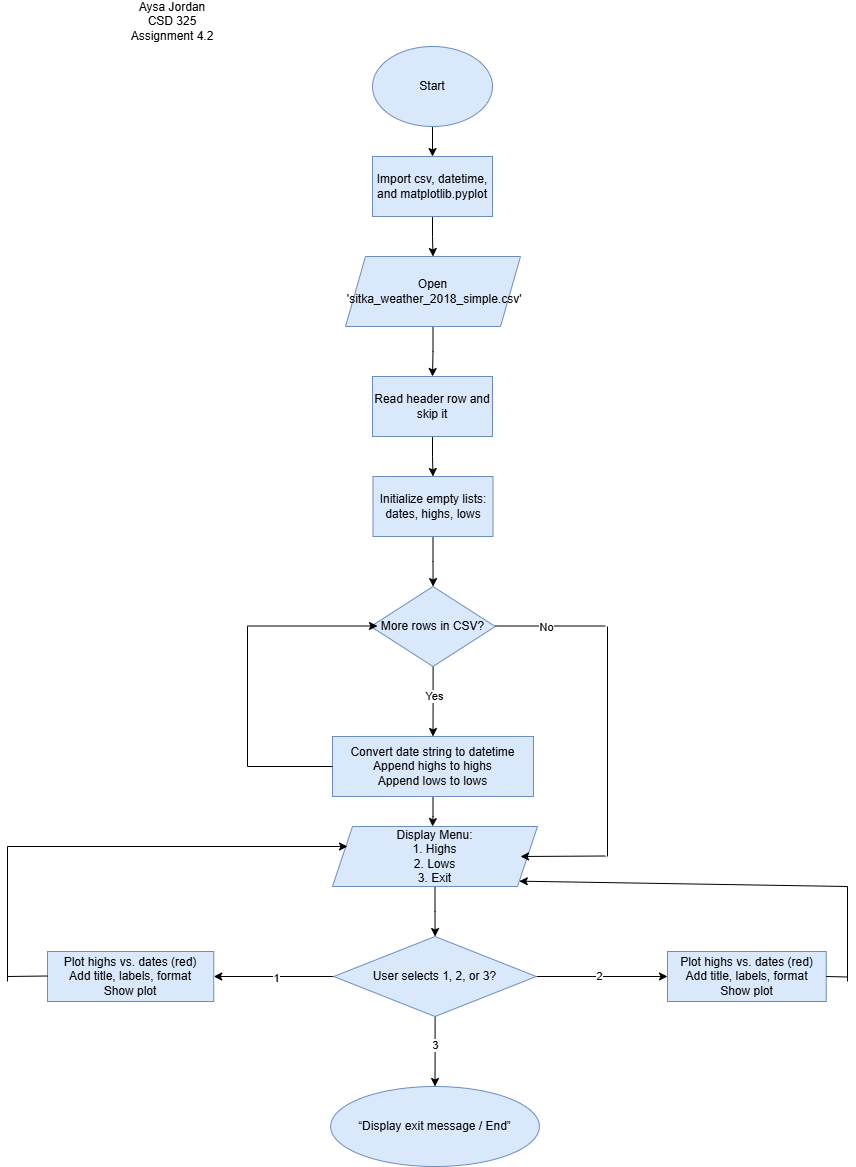

The diagram above was exported from draw.io. Its source (the exported page's mxGraphModel, read from the mxfile embedded in the PNG):
<mxGraphModel dx="1892" dy="623" grid="1" gridSize="10" guides="1" tooltips="1" connect="1" arrows="1" fold="1" page="1" pageScale="1" pageWidth="850" pageHeight="1100" background="#ffffff" math="0" shadow="0">
  <root>
    <mxCell id="0" />
    <mxCell id="1" parent="0" />
    <mxCell id="0hcuK2Uy-N5ledye0pzo-1" value="Aysa Jordan&lt;div&gt;CSD 325&lt;/div&gt;&lt;div&gt;Assignment 4.2&lt;/div&gt;" style="text;html=1;whiteSpace=wrap;strokeColor=none;fillColor=none;align=center;verticalAlign=middle;rounded=0;" parent="1" vertex="1">
      <mxGeometry x="90" y="20" width="150" height="30" as="geometry" />
    </mxCell>
    <mxCell id="0hcuK2Uy-N5ledye0pzo-4" value="" style="edgeStyle=orthogonalEdgeStyle;rounded=0;orthogonalLoop=1;jettySize=auto;html=1;" parent="1" source="0hcuK2Uy-N5ledye0pzo-2" target="0hcuK2Uy-N5ledye0pzo-3" edge="1">
      <mxGeometry relative="1" as="geometry" />
    </mxCell>
    <mxCell id="0hcuK2Uy-N5ledye0pzo-2" value="Start" style="ellipse;whiteSpace=wrap;html=1;fillColor=#dae8fc;strokeColor=#6c8ebf;" parent="1" vertex="1">
      <mxGeometry x="365" y="60" width="120" height="80" as="geometry" />
    </mxCell>
    <mxCell id="0hcuK2Uy-N5ledye0pzo-6" value="" style="edgeStyle=orthogonalEdgeStyle;rounded=0;orthogonalLoop=1;jettySize=auto;html=1;" parent="1" source="0hcuK2Uy-N5ledye0pzo-3" target="0hcuK2Uy-N5ledye0pzo-5" edge="1">
      <mxGeometry relative="1" as="geometry" />
    </mxCell>
    <UserObject label="Import csv, datetime, and matplotlib.pyplot" link="Import csv, datetime, and matplotlib.pyplot" id="0hcuK2Uy-N5ledye0pzo-3">
      <mxCell style="whiteSpace=wrap;html=1;fillColor=#dae8fc;strokeColor=#6c8ebf;" parent="1" vertex="1">
        <mxGeometry x="365" y="170" width="120" height="60" as="geometry" />
      </mxCell>
    </UserObject>
    <mxCell id="0hcuK2Uy-N5ledye0pzo-8" value="" style="edgeStyle=orthogonalEdgeStyle;rounded=0;orthogonalLoop=1;jettySize=auto;html=1;" parent="1" source="0hcuK2Uy-N5ledye0pzo-5" target="0hcuK2Uy-N5ledye0pzo-7" edge="1">
      <mxGeometry relative="1" as="geometry" />
    </mxCell>
    <UserObject label="Open&lt;div&gt;&amp;nbsp;'sitka_weather_2018_simple.csv'&lt;/div&gt;" link="Open 'sitka_weather_2018_simple.csv'" id="0hcuK2Uy-N5ledye0pzo-5">
      <mxCell style="shape=parallelogram;perimeter=parallelogramPerimeter;whiteSpace=wrap;html=1;fixedSize=1;fillColor=#dae8fc;strokeColor=#6c8ebf;" parent="1" vertex="1">
        <mxGeometry x="338" y="270" width="175" height="70" as="geometry" />
      </mxCell>
    </UserObject>
    <mxCell id="0hcuK2Uy-N5ledye0pzo-10" value="" style="edgeStyle=orthogonalEdgeStyle;rounded=0;orthogonalLoop=1;jettySize=auto;html=1;" parent="1" source="0hcuK2Uy-N5ledye0pzo-7" target="0hcuK2Uy-N5ledye0pzo-9" edge="1">
      <mxGeometry relative="1" as="geometry" />
    </mxCell>
    <mxCell id="0hcuK2Uy-N5ledye0pzo-7" value="Read header row and skip it" style="whiteSpace=wrap;html=1;fillColor=#dae8fc;strokeColor=#6c8ebf;" parent="1" vertex="1">
      <mxGeometry x="365" y="390" width="120" height="60" as="geometry" />
    </mxCell>
    <mxCell id="0hcuK2Uy-N5ledye0pzo-12" value="" style="edgeStyle=orthogonalEdgeStyle;rounded=0;orthogonalLoop=1;jettySize=auto;html=1;" parent="1" source="0hcuK2Uy-N5ledye0pzo-9" target="0hcuK2Uy-N5ledye0pzo-11" edge="1">
      <mxGeometry relative="1" as="geometry" />
    </mxCell>
    <mxCell id="0hcuK2Uy-N5ledye0pzo-9" value="&lt;div&gt;Initialize empty lists: dates, highs, lows&lt;/div&gt;" style="whiteSpace=wrap;html=1;fillColor=#dae8fc;strokeColor=#6c8ebf;" parent="1" vertex="1">
      <mxGeometry x="365.5" y="490" width="120" height="60" as="geometry" />
    </mxCell>
    <mxCell id="0hcuK2Uy-N5ledye0pzo-14" value="" style="edgeStyle=orthogonalEdgeStyle;rounded=0;orthogonalLoop=1;jettySize=auto;html=1;" parent="1" source="0hcuK2Uy-N5ledye0pzo-11" target="0hcuK2Uy-N5ledye0pzo-13" edge="1">
      <mxGeometry relative="1" as="geometry" />
    </mxCell>
    <mxCell id="0hcuK2Uy-N5ledye0pzo-17" value="Yes" style="edgeLabel;html=1;align=center;verticalAlign=middle;resizable=0;points=[];" parent="0hcuK2Uy-N5ledye0pzo-14" vertex="1" connectable="0">
      <mxGeometry x="-0.1477" y="1" relative="1" as="geometry">
        <mxPoint as="offset" />
      </mxGeometry>
    </mxCell>
    <mxCell id="0hcuK2Uy-N5ledye0pzo-11" value="More rows in CSV?" style="rhombus;whiteSpace=wrap;html=1;fillColor=#dae8fc;strokeColor=#6c8ebf;" parent="1" vertex="1">
      <mxGeometry x="363.25" y="600" width="124.5" height="80" as="geometry" />
    </mxCell>
    <mxCell id="0hcuK2Uy-N5ledye0pzo-24" value="" style="edgeStyle=orthogonalEdgeStyle;rounded=0;orthogonalLoop=1;jettySize=auto;html=1;" parent="1" source="0hcuK2Uy-N5ledye0pzo-13" edge="1">
      <mxGeometry relative="1" as="geometry">
        <mxPoint x="425" y="840" as="targetPoint" />
      </mxGeometry>
    </mxCell>
    <mxCell id="0hcuK2Uy-N5ledye0pzo-13" value="Convert date string to datetime&lt;br&gt;Append highs to highs&lt;div&gt;Append lows to lows&lt;/div&gt;" style="whiteSpace=wrap;html=1;fillColor=#dae8fc;strokeColor=#6c8ebf;" parent="1" vertex="1">
      <mxGeometry x="325" y="750" width="201" height="60" as="geometry" />
    </mxCell>
    <mxCell id="0hcuK2Uy-N5ledye0pzo-19" value="" style="endArrow=none;html=1;rounded=0;" parent="1" edge="1">
      <mxGeometry width="50" height="50" relative="1" as="geometry">
        <mxPoint x="240" y="780" as="sourcePoint" />
        <mxPoint x="325" y="780" as="targetPoint" />
      </mxGeometry>
    </mxCell>
    <mxCell id="0hcuK2Uy-N5ledye0pzo-21" value="" style="endArrow=none;html=1;rounded=0;" parent="1" edge="1">
      <mxGeometry width="50" height="50" relative="1" as="geometry">
        <mxPoint x="240" y="780" as="sourcePoint" />
        <mxPoint x="240" y="640" as="targetPoint" />
      </mxGeometry>
    </mxCell>
    <mxCell id="0hcuK2Uy-N5ledye0pzo-22" value="" style="endArrow=classic;html=1;rounded=0;" parent="1" edge="1">
      <mxGeometry width="50" height="50" relative="1" as="geometry">
        <mxPoint x="240" y="639.5" as="sourcePoint" />
        <mxPoint x="370" y="639.5" as="targetPoint" />
      </mxGeometry>
    </mxCell>
    <mxCell id="0hcuK2Uy-N5ledye0pzo-27" value="" style="endArrow=none;html=1;rounded=0;" parent="1" edge="1">
      <mxGeometry width="50" height="50" relative="1" as="geometry">
        <mxPoint x="487.75" y="639.5" as="sourcePoint" />
        <mxPoint x="597.75" y="639.5" as="targetPoint" />
      </mxGeometry>
    </mxCell>
    <mxCell id="0hcuK2Uy-N5ledye0pzo-34" value="No" style="edgeLabel;html=1;align=center;verticalAlign=middle;resizable=0;points=[];" parent="0hcuK2Uy-N5ledye0pzo-27" vertex="1" connectable="0">
      <mxGeometry x="-0.0645" y="-1" relative="1" as="geometry">
        <mxPoint as="offset" />
      </mxGeometry>
    </mxCell>
    <mxCell id="HG5PfsfkjDIXzR2Iy9oc-5" value="" style="edgeStyle=orthogonalEdgeStyle;rounded=0;orthogonalLoop=1;jettySize=auto;html=1;" edge="1" parent="1" source="HG5PfsfkjDIXzR2Iy9oc-2" target="HG5PfsfkjDIXzR2Iy9oc-4">
      <mxGeometry relative="1" as="geometry" />
    </mxCell>
    <mxCell id="HG5PfsfkjDIXzR2Iy9oc-2" value="&lt;div&gt;&lt;br&gt;&lt;/div&gt;&lt;div&gt;Display Menu:&lt;/div&gt;&lt;div&gt;1. Highs&lt;/div&gt;&lt;div&gt;2. Lows&lt;/div&gt;&lt;div&gt;3. Exit&lt;/div&gt;&lt;div&gt;&lt;br&gt;&lt;/div&gt;" style="shape=parallelogram;perimeter=parallelogramPerimeter;whiteSpace=wrap;html=1;fixedSize=1;fillColor=#dae8fc;strokeColor=#6c8ebf;" vertex="1" parent="1">
      <mxGeometry x="325" y="840" width="205" height="60" as="geometry" />
    </mxCell>
    <mxCell id="HG5PfsfkjDIXzR2Iy9oc-7" value="" style="edgeStyle=orthogonalEdgeStyle;rounded=0;orthogonalLoop=1;jettySize=auto;html=1;" edge="1" parent="1" source="HG5PfsfkjDIXzR2Iy9oc-4" target="HG5PfsfkjDIXzR2Iy9oc-6">
      <mxGeometry relative="1" as="geometry" />
    </mxCell>
    <mxCell id="HG5PfsfkjDIXzR2Iy9oc-8" value="1" style="edgeLabel;html=1;align=center;verticalAlign=middle;resizable=0;points=[];" vertex="1" connectable="0" parent="HG5PfsfkjDIXzR2Iy9oc-7">
      <mxGeometry x="-0.0252" y="1" relative="1" as="geometry">
        <mxPoint as="offset" />
      </mxGeometry>
    </mxCell>
    <mxCell id="HG5PfsfkjDIXzR2Iy9oc-10" value="" style="edgeStyle=orthogonalEdgeStyle;rounded=0;orthogonalLoop=1;jettySize=auto;html=1;" edge="1" parent="1" source="HG5PfsfkjDIXzR2Iy9oc-4" target="HG5PfsfkjDIXzR2Iy9oc-9">
      <mxGeometry relative="1" as="geometry" />
    </mxCell>
    <mxCell id="HG5PfsfkjDIXzR2Iy9oc-13" value="2" style="edgeLabel;html=1;align=center;verticalAlign=middle;resizable=0;points=[];" vertex="1" connectable="0" parent="HG5PfsfkjDIXzR2Iy9oc-10">
      <mxGeometry x="-0.0367" y="1" relative="1" as="geometry">
        <mxPoint as="offset" />
      </mxGeometry>
    </mxCell>
    <mxCell id="HG5PfsfkjDIXzR2Iy9oc-15" value="" style="edgeStyle=orthogonalEdgeStyle;rounded=0;orthogonalLoop=1;jettySize=auto;html=1;" edge="1" parent="1" source="HG5PfsfkjDIXzR2Iy9oc-4" target="HG5PfsfkjDIXzR2Iy9oc-14">
      <mxGeometry relative="1" as="geometry" />
    </mxCell>
    <mxCell id="HG5PfsfkjDIXzR2Iy9oc-16" value="3" style="edgeLabel;html=1;align=center;verticalAlign=middle;resizable=0;points=[];" vertex="1" connectable="0" parent="HG5PfsfkjDIXzR2Iy9oc-15">
      <mxGeometry x="-0.1697" relative="1" as="geometry">
        <mxPoint as="offset" />
      </mxGeometry>
    </mxCell>
    <mxCell id="HG5PfsfkjDIXzR2Iy9oc-4" value="User selects 1, 2, or 3?" style="rhombus;whiteSpace=wrap;html=1;fillColor=#dae8fc;strokeColor=#6c8ebf;" vertex="1" parent="1">
      <mxGeometry x="326.25" y="950" width="202.5" height="80" as="geometry" />
    </mxCell>
    <mxCell id="HG5PfsfkjDIXzR2Iy9oc-6" value="Plot highs vs. dates (red)&#10;Add title, labels, format&#10;Show plot" style="whiteSpace=wrap;html=1;fillColor=#dae8fc;strokeColor=#6c8ebf;" vertex="1" parent="1">
      <mxGeometry x="40" y="965" width="166.25" height="50" as="geometry" />
    </mxCell>
    <mxCell id="HG5PfsfkjDIXzR2Iy9oc-9" value="&lt;div&gt;&lt;br&gt;&lt;/div&gt;&lt;div&gt;Plot highs vs. dates (red)&lt;/div&gt;&lt;div&gt;Add title, labels, format&lt;/div&gt;&lt;div&gt;Show plot&lt;/div&gt;&lt;div&gt;&lt;br&gt;&lt;/div&gt;" style="whiteSpace=wrap;html=1;fillColor=#dae8fc;strokeColor=#6c8ebf;" vertex="1" parent="1">
      <mxGeometry x="660" y="965" width="158.75" height="50" as="geometry" />
    </mxCell>
    <mxCell id="HG5PfsfkjDIXzR2Iy9oc-14" value="“Display exit message / End”" style="ellipse;whiteSpace=wrap;html=1;fillColor=#dae8fc;strokeColor=#6c8ebf;" vertex="1" parent="1">
      <mxGeometry x="323.13" y="1100" width="208.75" height="80" as="geometry" />
    </mxCell>
    <mxCell id="HG5PfsfkjDIXzR2Iy9oc-17" value="" style="endArrow=none;html=1;rounded=0;" edge="1" parent="1">
      <mxGeometry width="50" height="50" relative="1" as="geometry">
        <mxPoint x="600" y="870" as="sourcePoint" />
        <mxPoint x="600" y="640" as="targetPoint" />
      </mxGeometry>
    </mxCell>
    <mxCell id="HG5PfsfkjDIXzR2Iy9oc-18" value="" style="endArrow=classic;html=1;rounded=0;" edge="1" parent="1">
      <mxGeometry width="50" height="50" relative="1" as="geometry">
        <mxPoint x="598" y="869.5" as="sourcePoint" />
        <mxPoint x="513" y="870" as="targetPoint" />
      </mxGeometry>
    </mxCell>
    <mxCell id="HG5PfsfkjDIXzR2Iy9oc-21" value="" style="endArrow=none;html=1;rounded=0;" edge="1" parent="1">
      <mxGeometry width="50" height="50" relative="1" as="geometry">
        <mxPoint x="40" y="989.5" as="sourcePoint" />
        <mxPoint y="990" as="targetPoint" />
      </mxGeometry>
    </mxCell>
    <mxCell id="HG5PfsfkjDIXzR2Iy9oc-23" value="" style="endArrow=none;html=1;rounded=0;" edge="1" parent="1">
      <mxGeometry width="50" height="50" relative="1" as="geometry">
        <mxPoint y="860" as="sourcePoint" />
        <mxPoint y="995" as="targetPoint" />
      </mxGeometry>
    </mxCell>
    <mxCell id="HG5PfsfkjDIXzR2Iy9oc-32" value="" style="endArrow=classic;html=1;rounded=0;" edge="1" parent="1">
      <mxGeometry width="50" height="50" relative="1" as="geometry">
        <mxPoint y="860" as="sourcePoint" />
        <mxPoint x="340" y="860" as="targetPoint" />
      </mxGeometry>
    </mxCell>
    <mxCell id="HG5PfsfkjDIXzR2Iy9oc-33" value="" style="endArrow=none;html=1;rounded=0;" edge="1" parent="1">
      <mxGeometry width="50" height="50" relative="1" as="geometry">
        <mxPoint x="840" y="900" as="sourcePoint" />
        <mxPoint x="840" y="995" as="targetPoint" />
        <Array as="points">
          <mxPoint x="840" y="995" />
        </Array>
      </mxGeometry>
    </mxCell>
    <mxCell id="HG5PfsfkjDIXzR2Iy9oc-37" value="" style="endArrow=none;html=1;rounded=0;" edge="1" parent="1">
      <mxGeometry width="50" height="50" relative="1" as="geometry">
        <mxPoint x="840" y="990.5" as="sourcePoint" />
        <mxPoint x="818.75" y="990" as="targetPoint" />
      </mxGeometry>
    </mxCell>
    <mxCell id="HG5PfsfkjDIXzR2Iy9oc-38" value="" style="endArrow=classic;html=1;rounded=0;entryX=1;entryY=1;entryDx=0;entryDy=0;" edge="1" parent="1" target="HG5PfsfkjDIXzR2Iy9oc-2">
      <mxGeometry width="50" height="50" relative="1" as="geometry">
        <mxPoint x="840" y="900" as="sourcePoint" />
        <mxPoint x="690" y="850" as="targetPoint" />
      </mxGeometry>
    </mxCell>
  </root>
</mxGraphModel>